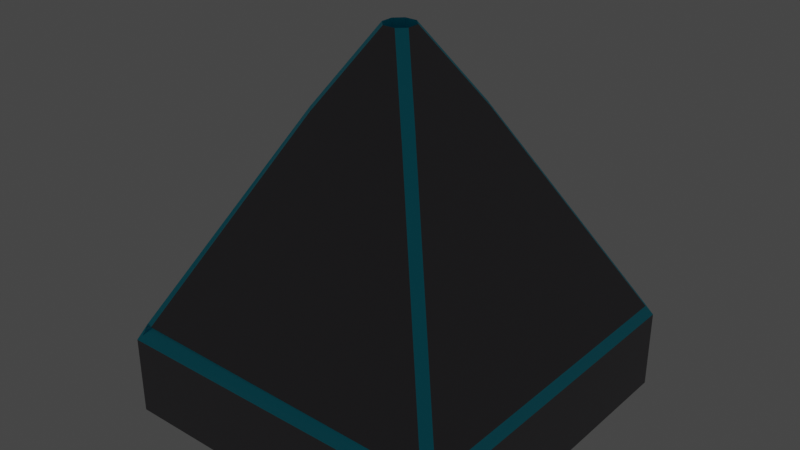 # Source: USAFactory.blend  (saved by Blender 2.83.19; exported with 4.5.12 LTS)
import bpy
from mathutils import Matrix  # noqa: F401  (used for matrix-valued properties, if any)

bpy.ops.wm.read_factory_settings(use_empty=True)
scene = bpy.context.scene
scene.name = 'Scene'

# ---- collections
col_collection = bpy.data.collections.new('Collection'); scene.collection.children.link(col_collection)

# ---- materials (node trees are filled in below, after node groups)
mat_main = bpy.data.materials.new('Main')
mat_main.alpha_threshold = 0.0
mat_main.use_transparent_shadow = False
mat_main.line_color = (0.0, 0.0, 0.0, 1.0)
mat_blue = bpy.data.materials.new('Blue')
mat_blue.use_transparent_shadow = False
mat_inside = bpy.data.materials.new('Inside')
mat_inside.use_transparent_shadow = False

# ---- material node trees
mat_main.use_nodes = True; mat_main.node_tree.nodes.clear()
_N = mat_main.node_tree.nodes; _L = mat_main.node_tree.links
n0 = _N.new('ShaderNodeOutputMaterial'); n0.name = 'Material Output'; n0.location = (300, 300)
n1 = _N.new('ShaderNodeBsdfPrincipled'); n1.name = 'Principled BSDF'; n1.location = (10, 300)
n1.distribution = 'GGX'
n1.subsurface_method = 'BURLEY'
n1.inputs[0].default_value = (0.1604, 0.1536, 0.1673, 1.0)
n1.inputs[2].default_value = 0.4
n1.inputs[3].default_value = 1.45
n1.inputs[27].default_value = (0.0, 0.0, 0.0, 1.0)
n1.inputs[28].default_value = 1.0
_L.new(n1.outputs[0], n0.inputs[0])
n0.is_active_output = True
mat_blue.use_nodes = True; mat_blue.node_tree.nodes.clear()
_N = mat_blue.node_tree.nodes; _L = mat_blue.node_tree.links
n0 = _N.new('ShaderNodeBsdfPrincipled'); n0.name = 'Principled BSDF'; n0.location = (10, 300)
n0.distribution = 'GGX'
n0.subsurface_method = 'BURLEY'
n0.inputs[0].default_value = (0.0, 0.6037, 0.8, 1.0)
n0.inputs[3].default_value = 1.45
n0.inputs[27].default_value = (0.0, 0.0, 0.0, 1.0)
n0.inputs[28].default_value = 1.0
n1 = _N.new('ShaderNodeOutputMaterial'); n1.name = 'Material Output'; n1.location = (300, 300)
_L.new(n0.outputs[0], n1.inputs[0])
n1.is_active_output = True
mat_inside.use_nodes = True; mat_inside.node_tree.nodes.clear()
_N = mat_inside.node_tree.nodes; _L = mat_inside.node_tree.links
n0 = _N.new('ShaderNodeBsdfPrincipled'); n0.name = 'Principled BSDF'; n0.location = (10, 300)
n0.distribution = 'GGX'
n0.subsurface_method = 'BURLEY'
n0.inputs[0].default_value = (0.8, 0.0, 0.01557, 1.0)
n0.inputs[3].default_value = 1.45
n0.inputs[27].default_value = (0.0, 0.0, 0.0, 1.0)
n0.inputs[28].default_value = 1.0
n1 = _N.new('ShaderNodeOutputMaterial'); n1.name = 'Material Output'; n1.location = (300, 300)
_L.new(n0.outputs[0], n1.inputs[0])
n1.is_active_output = True

# ---- world
world_world = bpy.data.worlds.new('World'); scene.world = world_world
world_world.use_nodes = True; world_world.node_tree.nodes.clear()
_N = world_world.node_tree.nodes; _L = world_world.node_tree.links
n0 = _N.new('ShaderNodeOutputWorld'); n0.name = 'World Output'; n0.location = (300, 300)
n1 = _N.new('ShaderNodeBackground'); n1.name = 'Background'; n1.location = (10, 300)
n1.inputs[0].default_value = (0.05088, 0.05088, 0.05088, 1.0)
_L.new(n1.outputs[0], n0.inputs[0])
n0.is_active_output = True
world_world.color = (0.05088, 0.05088, 0.05088)
world_world.use_sun_shadow = False
world_world.sun_shadow_jitter_overblur = 0.0

# ---- lights
light_light = bpy.data.lights.new('Light', 'POINT')
light_light.transmission_factor = 0.0
light_light.energy = 1000.0
light_light.shadow_soft_size = 0.1
light_light.shadow_maximum_resolution = 0.006
light_light.use_absolute_resolution = True

# ---- meshes
me_cube = bpy.data.meshes.new('Cube')
me_cube.from_pydata([(12.0, 12.0, 0.0), (12.0, -12.0, 0.0), (-12.0, 12.0, 0.0), (-12.0, -12.0, 0.0), (3.447, -4.0, 21.0), (4.0, -3.447, 21.0), (12.0, -12.0, 5.5), (4.0, 3.447, 21.0), (3.447, 4.0, 21.0), (12.0, 12.0, 5.5), (12.0, -12.0, 5.5), (11.76, -11.21, 6.441), (11.65, -11.8, 6.0), (11.76, 11.21, 6.441), (12.0, 12.0, 5.5), (11.65, 11.8, 6.0), (-12.0, 12.0, 5.5), (12.0, 12.0, 5.5), (11.21, 11.76, 6.441), (11.65, 11.8, 6.0), (-11.99, -12.0, 5.5), (-11.99, 12.0, 5.5), (-11.21, 11.76, 6.441), (11.21, -11.76, 6.441), (12.0, -12.0, 5.5), (11.65, -11.8, 6.0), (-12.0, -12.0, 5.5), (-11.76, -11.21, 6.441), (-4.0, -3.447, 21.0), (-3.447, -4.0, 21.0), (-11.25, -11.36, 6.441), (-11.76, -11.21, 6.441), (-11.96, -11.95, 5.469), (-3.447, 4.0, 21.0), (-4.0, 3.447, 21.0), (-11.21, 11.19, 6.441), (-11.21, 11.76, 6.441), (-11.97, 11.98, 5.487), (-11.75, -11.2, 6.428), (-11.2, 11.19, 6.444), (-11.21, 11.76, 6.44), (11.21, 11.77, 6.442)], [], [(4, 29, 30, 27, 23), (12, 11, 5, 4, 23, 25), (2, 0, 1, 3), (28, 34, 35, 22, 31), (0, 9, 14, 10, 6, 1), (1, 6, 24, 26, 20, 3), (7, 5, 11, 13), (19, 18, 8, 7, 13, 15), (17, 19, 15, 14, 9), (10, 11, 12), (13, 14, 15), (10, 14, 13, 11), (21, 20, 38, 39), (17, 18, 19), (35, 37, 16, 21, 22), (2, 16, 17, 9, 0), (30, 32, 20, 26, 27), (3, 20, 21, 16, 2), (23, 24, 25), (23, 27, 26, 24), (10, 12, 25, 24, 6), (30, 31, 32), (30, 29, 28, 31), (7, 8, 33, 34, 28, 29, 4, 5), (35, 36, 37), (33, 36, 35, 34), (33, 8, 18, 36), (17, 16, 40, 41)])
me_cube.polygons.foreach_set('material_index', [0, 1, 0, 0, 0, 0, 0, 1, 0, 1, 1, 1, 1, 1, 1, 0, 1, 0, 1, 1, 0, 1, 1, 0, 1, 1, 0, 1])
_uv = me_cube.uv_layers.new(name='UVMap')
_uv.uv.foreach_set('vector', [0.7141, 0.6667, 0.7859, 0.6667, 0.8725, 0.7475, 0.8725, 0.7475, 0.6332, 0.7475, 0.6287, 0.7479, 0.6275, 0.7418, 0.7083, 0.6609, 0.7141, 0.6667, 0.6332, 0.7475, 0.6287, 0.7479, 0.125, 0.5, 0.375, 0.5, 0.375, 0.75, 0.125, 0.75, 0.7917, 0.6609, 0.7917, 0.5891, 0.8725, 0.5025, 0.8725, 0.5025, 0.8725, 0.7418, 0.375, 0.5, 0.6042, 0.5, 0.6042, 0.5, 0.6042, 0.75, 0.6042, 0.75, 0.375, 0.75, 0.375, 0.75, 0.6042, 0.75, 0.6042, 0.75, 0.6042, 1.0, 0.6042, 1.0, 0.375, 1.0, 0.7083, 0.5891, 0.7083, 0.6609, 0.6275, 0.7418, 0.6275, 0.5082, 0.6287, 0.5021, 0.6332, 0.5025, 0.7141, 0.5833, 0.7083, 0.5891, 0.6275, 0.5082, 0.6287, 0.5021, 0.625, 0.5, 0.6291, 0.5004, 0.6291, 0.5004, 0.625, 0.5, 0.625, 0.5, 0.6042, 0.75, 0.625, 0.7418, 0.6177, 0.7463, 0.6275, 0.5082, 0.6279, 0.5029, 0.6287, 0.5021, 0.6042, 0.75, 0.6042, 0.5, 0.6275, 0.5082, 0.6275, 0.7418, 0.6042, 0.25, 0.6042, 0.0, 0.6042, 0.0, 0.6042, 0.25, 0.6042, 0.5, 0.625, 0.4918, 0.6209, 0.4954, 0.8725, 0.5025, 0.8738, 0.5012, 0.875, 0.5, 0.875, 0.5, 0.8725, 0.5025, 0.375, 0.25, 0.6042, 0.25, 0.6042, 0.5, 0.6042, 0.5, 0.375, 0.5, 0.8725, 0.7475, 0.8738, 0.7488, 0.875, 0.75, 0.875, 0.75, 0.8725, 0.7475, 0.375, 0.0, 0.6042, 0.0, 0.6042, 0.25, 0.6042, 0.25, 0.375, 0.25, 0.6332, 0.7475, 0.6287, 0.7479, 0.6287, 0.7479, 0.6332, 0.7475, 0.8725, 0.7475, 0.8698, 0.75, 0.6308, 0.75, 0.625, 0.75, 0.6257, 0.7473, 0.6257, 0.7473, 0.625, 0.75, 0.625, 0.75, 0.8725, 0.7475, 0.8725, 0.7463, 0.8738, 0.7488, 0.8725, 0.7475, 0.7859, 0.6667, 0.7917, 0.6609, 0.8725, 0.7418, 0.7083, 0.5891, 0.7141, 0.5833, 0.7859, 0.5833, 0.7917, 0.5891, 0.7917, 0.6609, 0.7859, 0.6667, 0.7141, 0.6667, 0.7083, 0.6609, 0.8725, 0.5025, 0.8725, 0.5025, 0.8738, 0.5012, 0.7859, 0.5833, 0.8668, 0.5025, 0.8725, 0.5025, 0.7917, 0.5891, 0.7859, 0.5833, 0.7141, 0.5833, 0.6332, 0.5025, 0.8668, 0.5025, 0.6042, 0.5, 0.6042, 0.25, 0.6042, 0.25, 0.6042, 0.5])
me_cube.materials.append(mat_main)
me_cube.materials.append(mat_blue)
me_cube.use_remesh_preserve_volume = False
me_cube.use_remesh_preserve_attributes = False
me_cube.use_mirror_vertex_groups = False
me_cube.update()
me_cube_001 = bpy.data.meshes.new('Cube.001')
me_cube_001.from_pydata([(0.4377, -1.0, 4.0), (1.0, -0.4377, 4.0), (4.0, -3.438, -1.0), (3.438, -4.0, -1.0), (-1.0, -0.4377, 4.0), (-0.4377, -1.0, 4.0), (-3.438, -4.0, -1.0), (-4.0, -3.438, -1.0), (-0.4377, 1.0, 4.0), (-1.0, 0.4377, 4.0), (-4.0, 3.438, -1.0), (-3.438, 4.0, -1.0), (1.0, 0.4377, 4.0), (0.4377, 1.0, 4.0), (3.438, 4.0, -1.0), (4.0, 3.438, -1.0), (0.4377, -1.0, 1.151), (1.0, -0.4377, 1.151), (-1.0, -0.4377, 1.151), (-0.4377, -1.0, 1.151), (-0.4377, 1.0, 1.151), (-1.0, 0.4377, 1.151), (1.0, 0.4377, 1.151), (0.4377, 1.0, 1.151), (0.4377, -1.0, -0.4797), (1.0, -0.4377, -0.4797), (-1.0, -0.4377, -0.4797), (-0.4377, -1.0, -0.4797), (-0.4377, 1.0, -0.4797), (-1.0, 0.4377, -0.4797), (1.0, 0.4377, -0.4797), (0.4377, 1.0, -0.4797)], [], [(0, 5, 6, 3), (4, 9, 10, 7), (0, 3, 2, 1), (9, 4, 18, 21), (6, 5, 4, 7), (12, 1, 2, 15), (8, 11, 10, 9), (12, 15, 14, 13), (8, 13, 14, 11), (20, 21, 29, 28), (0, 1, 17, 16), (5, 0, 16, 19), (12, 13, 23, 22), (4, 5, 19, 18), (1, 12, 22, 17), (8, 9, 21, 20), (13, 8, 20, 23), (30, 31, 28, 29, 26, 27, 24, 25), (18, 19, 27, 26), (23, 20, 28, 31), (21, 18, 26, 29), (19, 16, 24, 27), (16, 17, 25, 24), (17, 22, 30, 25), (22, 23, 31, 30)])
me_cube_001.polygons.foreach_set('material_index', [0, 0, 1, 1, 1, 0, 1, 1, 0, 1, 1, 1, 1, 1, 1, 1, 1, 2, 1, 1, 1, 1, 1, 1, 1])
_uv = me_cube_001.uv_layers.new(name='UVMap')
_uv.uv.foreach_set('vector', [0.7363, 0.6562, 0.7637, 0.6562, 0.8574, 0.75, 0.6426, 0.75, 0.7812, 0.6387, 0.7812, 0.6113, 0.875, 0.5176, 0.875, 0.7324, 0.7363, 0.6562, 0.6426, 0.75, 0.625, 0.7324, 0.7188, 0.6387, 0.7812, 0.6113, 0.7812, 0.6387, 0.7812, 0.6387, 0.7812, 0.6113, 0.8574, 0.75, 0.7637, 0.6562, 0.7812, 0.6387, 0.875, 0.7324, 0.7187, 0.6113, 0.7188, 0.6387, 0.625, 0.7324, 0.625, 0.5176, 0.7637, 0.5938, 0.8574, 0.5, 0.875, 0.5176, 0.7812, 0.6113, 0.7187, 0.6113, 0.625, 0.5176, 0.6426, 0.5, 0.7363, 0.5938, 0.7637, 0.5938, 0.7363, 0.5938, 0.6426, 0.5, 0.8574, 0.5, 0.7637, 0.5938, 0.7812, 0.6113, 0.7812, 0.6113, 0.7637, 0.5938, 0.7363, 0.6562, 0.7188, 0.6387, 0.7188, 0.6387, 0.7363, 0.6562, 0.7637, 0.6562, 0.7363, 0.6562, 0.7363, 0.6562, 0.7637, 0.6562, 0.7187, 0.6113, 0.7363, 0.5938, 0.7363, 0.5938, 0.7187, 0.6113, 0.7812, 0.6387, 0.7637, 0.6562, 0.7637, 0.6562, 0.7812, 0.6387, 0.7188, 0.6387, 0.7187, 0.6113, 0.7187, 0.6113, 0.7188, 0.6387, 0.7637, 0.5938, 0.7812, 0.6113, 0.7812, 0.6113, 0.7637, 0.5938, 0.7363, 0.5938, 0.7637, 0.5938, 0.7637, 0.5938, 0.7363, 0.5938, 0.7188, 0.6113, 0.7363, 0.5938, 0.7637, 0.5938, 0.7812, 0.6113, 0.7812, 0.6387, 0.7637, 0.6562, 0.7363, 0.6562, 0.7188, 0.6387, 0.7812, 0.6387, 0.7637, 0.6562, 0.7637, 0.6562, 0.7812, 0.6387, 0.7363, 0.5938, 0.7637, 0.5938, 0.7637, 0.5938, 0.7363, 0.5938, 0.7812, 0.6113, 0.7812, 0.6387, 0.7812, 0.6387, 0.7812, 0.6113, 0.7637, 0.6562, 0.7363, 0.6562, 0.7363, 0.6562, 0.7637, 0.6562, 0.7363, 0.6562, 0.7188, 0.6387, 0.7188, 0.6387, 0.7363, 0.6562, 0.7188, 0.6387, 0.7187, 0.6113, 0.7187, 0.6113, 0.7188, 0.6387, 0.7187, 0.6113, 0.7363, 0.5938, 0.7363, 0.5938, 0.7187, 0.6113])
me_cube_001.materials.append(mat_main)
me_cube_001.materials.append(mat_blue)
me_cube_001.materials.append(mat_inside)
me_cube_001.use_remesh_fix_poles = True
me_cube_001.use_remesh_preserve_attributes = False
me_cube_001.use_mirror_vertex_groups = False
me_cube_001.update()

# ---- objects
ob_base = bpy.data.objects.new('Base', me_cube)
ob_light = bpy.data.objects.new('Light', light_light)
ob_top = bpy.data.objects.new('Top', me_cube_001)

# ---- transforms, parenting, visibility, modifiers, constraints
ob_base.location = (0.0, 0.0, 0.0)
ob_base.lock_rotations_4d = False
ob_base.empty_display_type = 'ARROWS'
ob_base.lineart.crease_threshold = 0.0
ob_light.location = (4.076, 1.005, 5.904)
ob_light.rotation_euler = (0.6503, 0.05522, 1.866)
ob_light.lock_rotations_4d = False
ob_light.empty_display_type = 'ARROWS'
ob_light.color = (0.0, 0.0, 0.0, 0.0)
ob_light.lineart.crease_threshold = 0.0
ob_top.location = (0.0, 0.0, 22.0)
ob_top.lineart.crease_threshold = 0.0

# ---- collection membership
col_collection.objects.link(ob_base)
col_collection.objects.link(ob_light)
col_collection.objects.link(ob_top)

# ---- scene / render settings (as saved in the file)
scene.frame_start = 1; scene.frame_end = 250; scene.frame_set(1)
scene.render.engine = 'BLENDER_EEVEE_NEXT'
scene.cycles.use_denoising = False
scene.cycles.samples = 128
scene.cycles.sampling_pattern = 'TABULATED_SOBOL'
scene.cycles.use_adaptive_sampling = False
scene.cycles.use_light_tree = False
scene.view_settings.view_transform = 'Filmic'
bpy.context.view_layer.update()

# ---- added for rendering (the .blend has no active camera): camera
cam_auto = bpy.data.cameras.new('AutoCamera')
cam_auto.lens = 50.0
cam_auto.sensor_width = 36.0
cam_auto.clip_end = 1000.0
ob_auto_camera = bpy.data.objects.new('AutoCamera', cam_auto)
scene.collection.objects.link(ob_auto_camera)
ob_auto_camera.location = (39.5581, -47.4697, 44.6465)
ob_auto_camera.rotation_euler = (1.09748, -7.21219e-08, 0.694738)
scene.camera = ob_auto_camera
bpy.context.view_layer.update()
